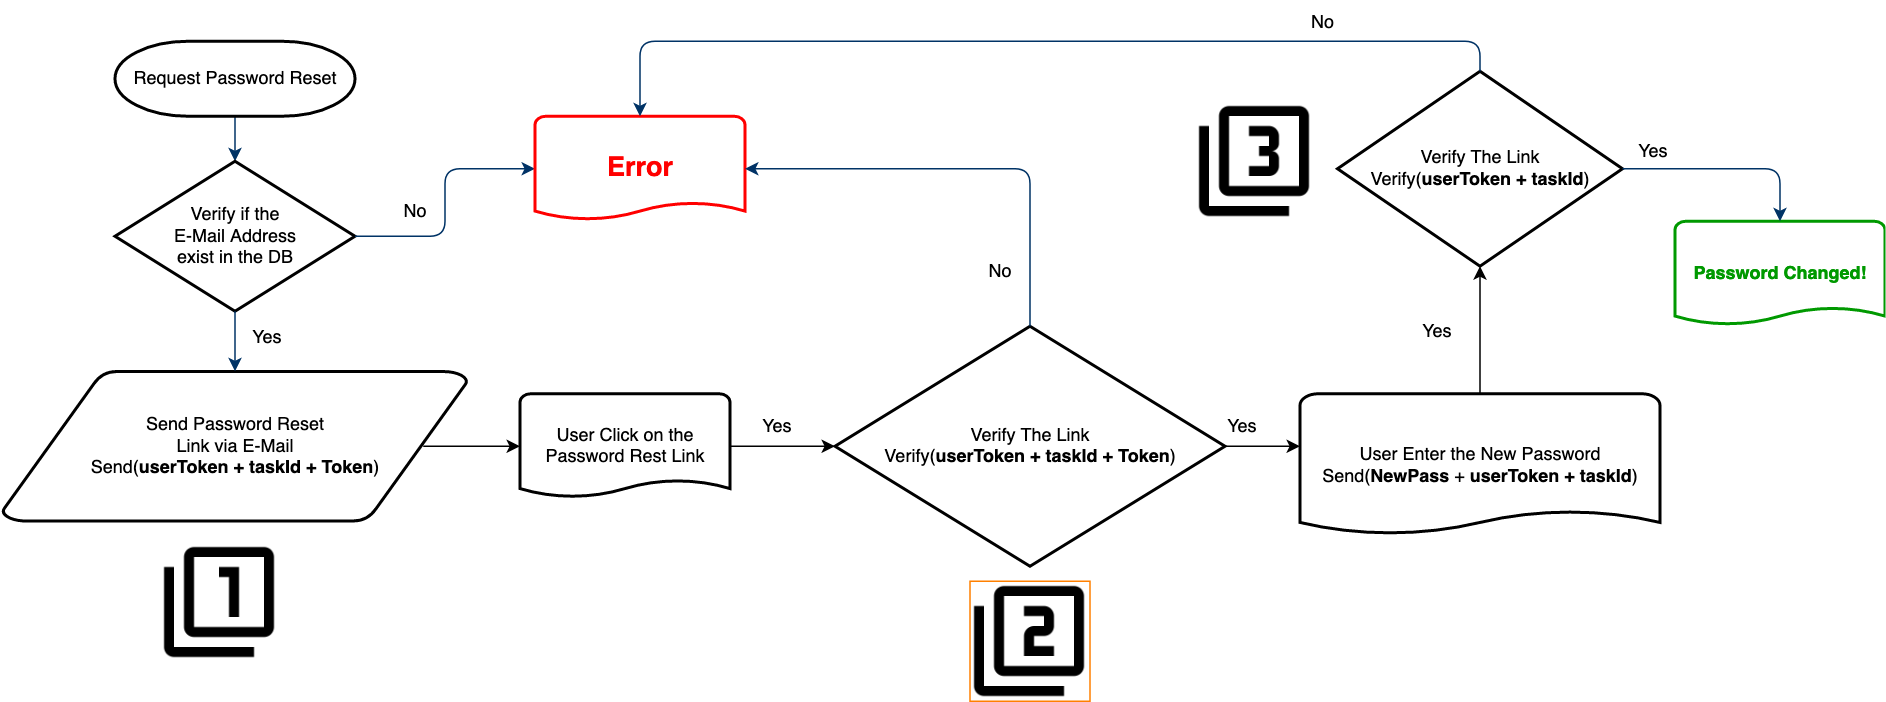

The diagram above was exported from draw.io. Its source (the exported page's mxGraphModel, read from the mxfile embedded in the PNG):
<mxGraphModel dx="1266" dy="727" grid="1" gridSize="10" guides="1" tooltips="1" connect="1" arrows="1" fold="1" page="1" pageScale="1" pageWidth="1169" pageHeight="827" background="#ffffff" math="0" shadow="0">
  <root>
    <mxCell id="0" />
    <mxCell id="1" parent="0" />
    <mxCell id="RiJyOhGZmjVJSkSUOwAT-89" style="edgeStyle=orthogonalEdgeStyle;rounded=0;orthogonalLoop=1;jettySize=auto;html=1;exitX=0.905;exitY=0.5;exitDx=0;exitDy=0;exitPerimeter=0;entryX=0;entryY=0.5;entryDx=0;entryDy=0;entryPerimeter=0;" edge="1" parent="1" source="RiJyOhGZmjVJSkSUOwAT-90" target="RiJyOhGZmjVJSkSUOwAT-100">
      <mxGeometry relative="1" as="geometry" />
    </mxCell>
    <mxCell id="RiJyOhGZmjVJSkSUOwAT-90" value="Send Password Reset&lt;br&gt; Link via E-Mail&lt;br&gt;Send(&lt;b&gt;userToken + taskId + Token&lt;/b&gt;)" style="shape=mxgraph.flowchart.data;strokeWidth=2;gradientColor=none;gradientDirection=north;fontStyle=0;html=1;" vertex="1" parent="1">
      <mxGeometry x="40" y="286" width="310" height="100" as="geometry" />
    </mxCell>
    <mxCell id="RiJyOhGZmjVJSkSUOwAT-91" style="fontStyle=1;strokeColor=#003366;strokeWidth=1;html=1;exitX=0.5;exitY=1;exitDx=0;exitDy=0;exitPerimeter=0;entryX=0.5;entryY=0;entryDx=0;entryDy=0;entryPerimeter=0;" edge="1" parent="1" source="RiJyOhGZmjVJSkSUOwAT-93" target="RiJyOhGZmjVJSkSUOwAT-94">
      <mxGeometry relative="1" as="geometry">
        <mxPoint x="-85" y="126" as="sourcePoint" />
        <Array as="points" />
      </mxGeometry>
    </mxCell>
    <mxCell id="RiJyOhGZmjVJSkSUOwAT-92" value="Yes" style="text;fontStyle=0;html=1;strokeColor=none;gradientColor=none;fillColor=none;strokeWidth=2;" vertex="1" parent="1">
      <mxGeometry x="205" y="250" width="40" height="26" as="geometry" />
    </mxCell>
    <mxCell id="RiJyOhGZmjVJSkSUOwAT-93" value="Request Password Reset" style="shape=mxgraph.flowchart.terminator;strokeWidth=2;gradientColor=none;gradientDirection=north;fontStyle=0;html=1;" vertex="1" parent="1">
      <mxGeometry x="115" y="66" width="160" height="50" as="geometry" />
    </mxCell>
    <mxCell id="RiJyOhGZmjVJSkSUOwAT-94" value="Verify if the &lt;br&gt;E-Mail Address&lt;br&gt;exist in the DB" style="shape=mxgraph.flowchart.decision;strokeWidth=2;gradientColor=none;gradientDirection=north;fontStyle=0;html=1;" vertex="1" parent="1">
      <mxGeometry x="115" y="146" width="160" height="100" as="geometry" />
    </mxCell>
    <mxCell id="RiJyOhGZmjVJSkSUOwAT-95" value="" style="edgeStyle=elbowEdgeStyle;elbow=horizontal;fontColor=#001933;fontStyle=1;strokeColor=#003366;strokeWidth=1;html=1;exitX=1;exitY=0.5;exitDx=0;exitDy=0;exitPerimeter=0;" edge="1" parent="1" source="RiJyOhGZmjVJSkSUOwAT-94" target="RiJyOhGZmjVJSkSUOwAT-96">
      <mxGeometry x="-5" y="-221" width="100" height="100" as="geometry">
        <mxPoint x="315" y="226" as="sourcePoint" />
        <mxPoint x="315" y="289" as="targetPoint" />
        <Array as="points" />
      </mxGeometry>
    </mxCell>
    <mxCell id="RiJyOhGZmjVJSkSUOwAT-96" value="&lt;font style=&quot;font-size: 18px&quot; color=&quot;#FF0000&quot;&gt;&lt;b&gt;Error&lt;/b&gt;&lt;/font&gt;" style="shape=mxgraph.flowchart.document;strokeWidth=2;gradientColor=none;gradientDirection=north;fontStyle=0;html=1;strokeColor=#FF0000;" vertex="1" parent="1">
      <mxGeometry x="395" y="116" width="140" height="70" as="geometry" />
    </mxCell>
    <mxCell id="RiJyOhGZmjVJSkSUOwAT-97" value="No" style="text;fontStyle=0;html=1;strokeColor=none;gradientColor=none;fillColor=none;strokeWidth=2;align=center;" vertex="1" parent="1">
      <mxGeometry x="295" y="166" width="40" height="26" as="geometry" />
    </mxCell>
    <mxCell id="RiJyOhGZmjVJSkSUOwAT-98" style="fontStyle=1;strokeColor=#003366;strokeWidth=1;html=1;exitX=0.5;exitY=1;exitDx=0;exitDy=0;exitPerimeter=0;" edge="1" parent="1" source="RiJyOhGZmjVJSkSUOwAT-94">
      <mxGeometry relative="1" as="geometry">
        <mxPoint x="194.5" y="256" as="sourcePoint" />
        <mxPoint x="195" y="286" as="targetPoint" />
      </mxGeometry>
    </mxCell>
    <mxCell id="RiJyOhGZmjVJSkSUOwAT-99" style="edgeStyle=orthogonalEdgeStyle;rounded=0;orthogonalLoop=1;jettySize=auto;html=1;exitX=1;exitY=0.5;exitDx=0;exitDy=0;exitPerimeter=0;entryX=0;entryY=0.5;entryDx=0;entryDy=0;entryPerimeter=0;" edge="1" parent="1" source="RiJyOhGZmjVJSkSUOwAT-100" target="RiJyOhGZmjVJSkSUOwAT-102">
      <mxGeometry relative="1" as="geometry">
        <mxPoint x="595" y="331" as="targetPoint" />
      </mxGeometry>
    </mxCell>
    <mxCell id="RiJyOhGZmjVJSkSUOwAT-100" value="User Click on the &lt;br&gt;Password Rest Link" style="shape=mxgraph.flowchart.document;strokeWidth=2;gradientColor=none;gradientDirection=north;fontStyle=0;html=1;" vertex="1" parent="1">
      <mxGeometry x="385" y="301" width="140" height="70" as="geometry" />
    </mxCell>
    <mxCell id="RiJyOhGZmjVJSkSUOwAT-101" style="edgeStyle=orthogonalEdgeStyle;curved=1;rounded=0;orthogonalLoop=1;jettySize=auto;html=1;exitX=1;exitY=0.5;exitDx=0;exitDy=0;exitPerimeter=0;" edge="1" parent="1" source="RiJyOhGZmjVJSkSUOwAT-102">
      <mxGeometry relative="1" as="geometry">
        <mxPoint x="905" y="336" as="targetPoint" />
      </mxGeometry>
    </mxCell>
    <mxCell id="RiJyOhGZmjVJSkSUOwAT-102" value="Verify The Link&lt;br&gt;Verify(&lt;b&gt;userToken + taskId + Token&lt;/b&gt;)" style="shape=mxgraph.flowchart.decision;strokeWidth=2;gradientColor=none;gradientDirection=north;fontStyle=0;html=1;" vertex="1" parent="1">
      <mxGeometry x="595" y="256" width="260" height="160" as="geometry" />
    </mxCell>
    <mxCell id="RiJyOhGZmjVJSkSUOwAT-103" value="No" style="text;fontStyle=0;html=1;strokeColor=none;gradientColor=none;fillColor=none;strokeWidth=2;align=center;" vertex="1" parent="1">
      <mxGeometry x="685" y="206" width="40" height="26" as="geometry" />
    </mxCell>
    <mxCell id="RiJyOhGZmjVJSkSUOwAT-104" value="" style="edgeStyle=elbowEdgeStyle;elbow=horizontal;fontColor=#001933;fontStyle=1;strokeColor=#003366;strokeWidth=1;html=1;exitX=0.5;exitY=0;exitDx=0;exitDy=0;exitPerimeter=0;entryX=1;entryY=0.5;entryDx=0;entryDy=0;entryPerimeter=0;" edge="1" parent="1" source="RiJyOhGZmjVJSkSUOwAT-102" target="RiJyOhGZmjVJSkSUOwAT-96">
      <mxGeometry x="415" y="-222" width="100" height="100" as="geometry">
        <mxPoint x="695" y="195" as="sourcePoint" />
        <mxPoint x="815" y="150" as="targetPoint" />
        <Array as="points">
          <mxPoint x="725" y="176" />
          <mxPoint x="725" y="236" />
          <mxPoint x="630" y="196" />
        </Array>
      </mxGeometry>
    </mxCell>
    <mxCell id="RiJyOhGZmjVJSkSUOwAT-105" value="Yes" style="text;fontStyle=0;html=1;strokeColor=none;gradientColor=none;fillColor=none;strokeWidth=2;" vertex="1" parent="1">
      <mxGeometry x="545" y="309" width="40" height="26" as="geometry" />
    </mxCell>
    <mxCell id="RiJyOhGZmjVJSkSUOwAT-106" style="edgeStyle=orthogonalEdgeStyle;curved=1;rounded=0;orthogonalLoop=1;jettySize=auto;html=1;exitX=0.5;exitY=0;exitDx=0;exitDy=0;exitPerimeter=0;entryX=0.5;entryY=1;entryDx=0;entryDy=0;entryPerimeter=0;" edge="1" parent="1" source="RiJyOhGZmjVJSkSUOwAT-107" target="RiJyOhGZmjVJSkSUOwAT-108">
      <mxGeometry relative="1" as="geometry" />
    </mxCell>
    <mxCell id="RiJyOhGZmjVJSkSUOwAT-107" value="User Enter the New Password&lt;br&gt;Send(&lt;b&gt;NewPass&lt;/b&gt; + &lt;b&gt;userToken + taskId&lt;/b&gt;)" style="shape=mxgraph.flowchart.document;strokeWidth=2;gradientColor=none;gradientDirection=north;fontStyle=0;html=1;" vertex="1" parent="1">
      <mxGeometry x="905" y="301" width="240" height="95" as="geometry" />
    </mxCell>
    <mxCell id="RiJyOhGZmjVJSkSUOwAT-108" value="Verify The Link&lt;br&gt;Verify(&lt;b&gt;userToken + taskId&lt;/b&gt;)" style="shape=mxgraph.flowchart.decision;strokeWidth=2;gradientColor=none;gradientDirection=north;fontStyle=0;html=1;" vertex="1" parent="1">
      <mxGeometry x="930" y="86" width="190" height="130" as="geometry" />
    </mxCell>
    <mxCell id="RiJyOhGZmjVJSkSUOwAT-109" value="" style="edgeStyle=elbowEdgeStyle;elbow=horizontal;fontColor=#001933;fontStyle=1;strokeColor=#003366;strokeWidth=1;html=1;exitX=0.5;exitY=0;exitDx=0;exitDy=0;exitPerimeter=0;entryX=0.5;entryY=0;entryDx=0;entryDy=0;entryPerimeter=0;" edge="1" parent="1" source="RiJyOhGZmjVJSkSUOwAT-108" target="RiJyOhGZmjVJSkSUOwAT-96">
      <mxGeometry x="505" y="-307" width="100" height="100" as="geometry">
        <mxPoint x="815" y="171" as="sourcePoint" />
        <mxPoint x="625" y="66" as="targetPoint" />
        <Array as="points">
          <mxPoint x="675" y="66" />
          <mxPoint x="815" y="91" />
          <mxPoint x="815" y="151" />
          <mxPoint x="720" y="111" />
        </Array>
      </mxGeometry>
    </mxCell>
    <mxCell id="RiJyOhGZmjVJSkSUOwAT-110" value="No" style="text;fontStyle=0;html=1;strokeColor=none;gradientColor=none;fillColor=none;strokeWidth=2;align=center;" vertex="1" parent="1">
      <mxGeometry x="900" y="40" width="40" height="26" as="geometry" />
    </mxCell>
    <mxCell id="RiJyOhGZmjVJSkSUOwAT-111" value="Yes" style="text;fontStyle=0;html=1;strokeColor=none;gradientColor=none;fillColor=none;strokeWidth=2;" vertex="1" parent="1">
      <mxGeometry x="985" y="246" width="40" height="26" as="geometry" />
    </mxCell>
    <mxCell id="RiJyOhGZmjVJSkSUOwAT-112" value="&lt;font color=&quot;#009900&quot;&gt;&lt;b&gt;Password Changed!&lt;/b&gt;&lt;/font&gt;" style="shape=mxgraph.flowchart.document;strokeWidth=2;gradientColor=none;gradientDirection=north;fontStyle=0;html=1;strokeColor=#009900;" vertex="1" parent="1">
      <mxGeometry x="1155" y="186" width="140" height="70" as="geometry" />
    </mxCell>
    <mxCell id="RiJyOhGZmjVJSkSUOwAT-113" value="Yes" style="text;fontStyle=0;html=1;strokeColor=none;gradientColor=none;fillColor=none;strokeWidth=2;" vertex="1" parent="1">
      <mxGeometry x="1129" y="126" width="40" height="26" as="geometry" />
    </mxCell>
    <mxCell id="RiJyOhGZmjVJSkSUOwAT-114" value="" style="edgeStyle=elbowEdgeStyle;elbow=horizontal;fontColor=#001933;fontStyle=1;strokeColor=#003366;strokeWidth=1;html=1;exitX=1;exitY=0.5;exitDx=0;exitDy=0;exitPerimeter=0;entryX=0.5;entryY=0;entryDx=0;entryDy=0;entryPerimeter=0;" edge="1" parent="1" source="RiJyOhGZmjVJSkSUOwAT-108" target="RiJyOhGZmjVJSkSUOwAT-112">
      <mxGeometry x="885" y="-256" width="100" height="100" as="geometry">
        <mxPoint x="1165" y="161" as="sourcePoint" />
        <mxPoint x="1285" y="116" as="targetPoint" />
        <Array as="points">
          <mxPoint x="1225" y="166" />
        </Array>
      </mxGeometry>
    </mxCell>
    <mxCell id="RiJyOhGZmjVJSkSUOwAT-115" value="" style="shape=image;html=1;verticalAlign=top;verticalLabelPosition=bottom;labelBackgroundColor=#ffffff;imageAspect=0;aspect=fixed;image=https://cdn3.iconfinder.com/data/icons/google-material-design-icons/48/ic_filter_2_48px-128.png;strokeColor=#009900;imageBorder=#FF8000;" vertex="1" parent="1">
      <mxGeometry x="685" y="426" width="80" height="80" as="geometry" />
    </mxCell>
    <mxCell id="RiJyOhGZmjVJSkSUOwAT-116" value="" style="shape=image;html=1;verticalAlign=top;verticalLabelPosition=bottom;labelBackgroundColor=#ffffff;imageAspect=0;aspect=fixed;image=https://cdn3.iconfinder.com/data/icons/google-material-design-icons/48/ic_filter_1_48px-128.png;strokeColor=#009900;sketch=0;imageBackground=#ffffff;" vertex="1" parent="1">
      <mxGeometry x="145" y="400" width="80" height="80" as="geometry" />
    </mxCell>
    <mxCell id="RiJyOhGZmjVJSkSUOwAT-117" value="" style="shape=image;html=1;verticalAlign=top;verticalLabelPosition=bottom;labelBackgroundColor=#ffffff;imageAspect=0;aspect=fixed;image=https://cdn3.iconfinder.com/data/icons/google-material-design-icons/48/ic_filter_3_48px-128.png;strokeColor=#009900;" vertex="1" parent="1">
      <mxGeometry x="835" y="106" width="80" height="80" as="geometry" />
    </mxCell>
    <mxCell id="RiJyOhGZmjVJSkSUOwAT-118" value="Yes" style="text;fontStyle=0;html=1;strokeColor=none;gradientColor=none;fillColor=none;strokeWidth=2;" vertex="1" parent="1">
      <mxGeometry x="855" y="309" width="40" height="26" as="geometry" />
    </mxCell>
  </root>
</mxGraphModel>